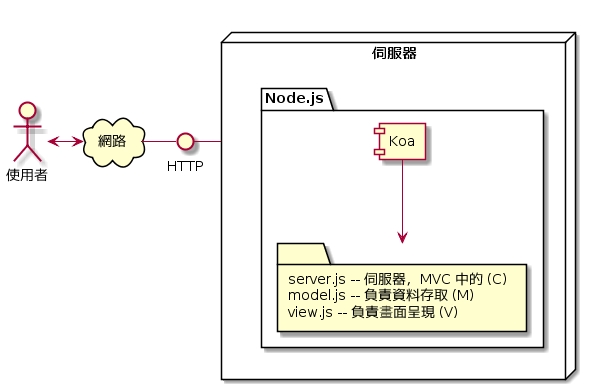

The diagram above was rendered by PlantUML. Its source (embedded in the PNG):
@startuml
cloud "網路"
actor "使用者"
interface HTTP

node "伺服器" {
  package "Node.js" {
    [Koa]
    folder BlogMVC [
      server.js -- 伺服器，MVC 中的 (C)
      model.js -- 負責資料存取 (M)
      view.js -- 負責畫面呈現 (V)
    ]
    Koa --> BlogMVC
  }
}

使用者 <-> 網路
網路 - HTTP
HTTP - 伺服器
@enduml